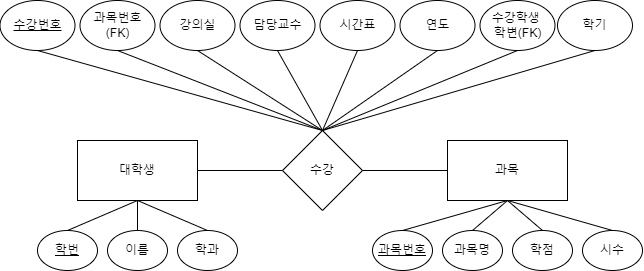

The diagram above was exported from draw.io. Its source (the exported page's mxGraphModel, read from the mxfile embedded in the PNG):
<mxGraphModel dx="1395" dy="1711" grid="1" gridSize="10" guides="1" tooltips="1" connect="1" arrows="1" fold="1" page="1" pageScale="1" pageWidth="850" pageHeight="1100" math="0" shadow="0" extFonts="Permanent Marker^https://fonts.googleapis.com/css?family=Permanent+Marker">
  <root>
    <mxCell id="0" />
    <mxCell id="1" parent="0" />
    <mxCell id="3b3niotfAP3bZ48nfPZB-1" value="대학생" style="rounded=0;whiteSpace=wrap;html=1;" vertex="1" parent="1">
      <mxGeometry x="140" y="80" width="120" height="60" as="geometry" />
    </mxCell>
    <mxCell id="3b3niotfAP3bZ48nfPZB-2" value="과목" style="rounded=0;whiteSpace=wrap;html=1;" vertex="1" parent="1">
      <mxGeometry x="510" y="80" width="120" height="60" as="geometry" />
    </mxCell>
    <mxCell id="3b3niotfAP3bZ48nfPZB-3" value="수강" style="rhombus;whiteSpace=wrap;html=1;" vertex="1" parent="1">
      <mxGeometry x="345" y="70" width="80" height="80" as="geometry" />
    </mxCell>
    <mxCell id="3b3niotfAP3bZ48nfPZB-4" value="" style="endArrow=none;html=1;rounded=0;entryX=0;entryY=0.5;entryDx=0;entryDy=0;exitX=1;exitY=0.5;exitDx=0;exitDy=0;" edge="1" parent="1" source="3b3niotfAP3bZ48nfPZB-3" target="3b3niotfAP3bZ48nfPZB-2">
      <mxGeometry width="50" height="50" relative="1" as="geometry">
        <mxPoint x="400" y="170" as="sourcePoint" />
        <mxPoint x="450" y="120" as="targetPoint" />
      </mxGeometry>
    </mxCell>
    <mxCell id="3b3niotfAP3bZ48nfPZB-5" value="" style="endArrow=none;html=1;rounded=0;entryX=0;entryY=0.5;entryDx=0;entryDy=0;exitX=1;exitY=0.5;exitDx=0;exitDy=0;" edge="1" parent="1" source="3b3niotfAP3bZ48nfPZB-1" target="3b3niotfAP3bZ48nfPZB-3">
      <mxGeometry width="50" height="50" relative="1" as="geometry">
        <mxPoint x="400" y="170" as="sourcePoint" />
        <mxPoint x="450" y="120" as="targetPoint" />
      </mxGeometry>
    </mxCell>
    <mxCell id="3b3niotfAP3bZ48nfPZB-6" value="&lt;u&gt;학번&lt;/u&gt;" style="ellipse;whiteSpace=wrap;html=1;" vertex="1" parent="1">
      <mxGeometry x="100" y="170" width="60" height="40" as="geometry" />
    </mxCell>
    <mxCell id="3b3niotfAP3bZ48nfPZB-7" value="이름" style="ellipse;whiteSpace=wrap;html=1;" vertex="1" parent="1">
      <mxGeometry x="170" y="170" width="60" height="40" as="geometry" />
    </mxCell>
    <mxCell id="3b3niotfAP3bZ48nfPZB-8" value="학과" style="ellipse;whiteSpace=wrap;html=1;" vertex="1" parent="1">
      <mxGeometry x="240" y="170" width="60" height="40" as="geometry" />
    </mxCell>
    <mxCell id="3b3niotfAP3bZ48nfPZB-9" value="" style="endArrow=none;html=1;rounded=0;entryX=0.5;entryY=1;entryDx=0;entryDy=0;exitX=0.5;exitY=0;exitDx=0;exitDy=0;" edge="1" parent="1" source="3b3niotfAP3bZ48nfPZB-7" target="3b3niotfAP3bZ48nfPZB-1">
      <mxGeometry width="50" height="50" relative="1" as="geometry">
        <mxPoint x="350" y="200" as="sourcePoint" />
        <mxPoint x="400" y="150" as="targetPoint" />
      </mxGeometry>
    </mxCell>
    <mxCell id="3b3niotfAP3bZ48nfPZB-10" value="" style="endArrow=none;html=1;rounded=0;entryX=0.5;entryY=1;entryDx=0;entryDy=0;exitX=0.5;exitY=0;exitDx=0;exitDy=0;" edge="1" parent="1" source="3b3niotfAP3bZ48nfPZB-8" target="3b3niotfAP3bZ48nfPZB-1">
      <mxGeometry width="50" height="50" relative="1" as="geometry">
        <mxPoint x="350" y="200" as="sourcePoint" />
        <mxPoint x="400" y="150" as="targetPoint" />
      </mxGeometry>
    </mxCell>
    <mxCell id="3b3niotfAP3bZ48nfPZB-11" value="" style="endArrow=none;html=1;rounded=0;entryX=0.5;entryY=1;entryDx=0;entryDy=0;exitX=0.5;exitY=0;exitDx=0;exitDy=0;" edge="1" parent="1" source="3b3niotfAP3bZ48nfPZB-6" target="3b3niotfAP3bZ48nfPZB-1">
      <mxGeometry width="50" height="50" relative="1" as="geometry">
        <mxPoint x="350" y="200" as="sourcePoint" />
        <mxPoint x="400" y="150" as="targetPoint" />
      </mxGeometry>
    </mxCell>
    <mxCell id="3b3niotfAP3bZ48nfPZB-12" value="&lt;u&gt;과목번호&lt;/u&gt;" style="ellipse;whiteSpace=wrap;html=1;" vertex="1" parent="1">
      <mxGeometry x="435" y="170" width="60" height="40" as="geometry" />
    </mxCell>
    <mxCell id="3b3niotfAP3bZ48nfPZB-13" value="과목명" style="ellipse;whiteSpace=wrap;html=1;" vertex="1" parent="1">
      <mxGeometry x="505" y="170" width="60" height="40" as="geometry" />
    </mxCell>
    <mxCell id="3b3niotfAP3bZ48nfPZB-14" value="학점" style="ellipse;whiteSpace=wrap;html=1;" vertex="1" parent="1">
      <mxGeometry x="575" y="170" width="60" height="40" as="geometry" />
    </mxCell>
    <mxCell id="3b3niotfAP3bZ48nfPZB-15" value="시수" style="ellipse;whiteSpace=wrap;html=1;" vertex="1" parent="1">
      <mxGeometry x="645" y="170" width="60" height="40" as="geometry" />
    </mxCell>
    <mxCell id="3b3niotfAP3bZ48nfPZB-16" value="" style="endArrow=none;html=1;rounded=0;entryX=0.5;entryY=1;entryDx=0;entryDy=0;exitX=0.5;exitY=0;exitDx=0;exitDy=0;" edge="1" parent="1" source="3b3niotfAP3bZ48nfPZB-12" target="3b3niotfAP3bZ48nfPZB-2">
      <mxGeometry width="50" height="50" relative="1" as="geometry">
        <mxPoint x="540" y="200" as="sourcePoint" />
        <mxPoint x="590" y="150" as="targetPoint" />
      </mxGeometry>
    </mxCell>
    <mxCell id="3b3niotfAP3bZ48nfPZB-17" value="" style="endArrow=none;html=1;rounded=0;exitX=0.5;exitY=0;exitDx=0;exitDy=0;" edge="1" parent="1" source="3b3niotfAP3bZ48nfPZB-13">
      <mxGeometry width="50" height="50" relative="1" as="geometry">
        <mxPoint x="540" y="200" as="sourcePoint" />
        <mxPoint x="570" y="140" as="targetPoint" />
      </mxGeometry>
    </mxCell>
    <mxCell id="3b3niotfAP3bZ48nfPZB-18" value="" style="endArrow=none;html=1;rounded=0;entryX=0.5;entryY=1;entryDx=0;entryDy=0;exitX=0.5;exitY=0;exitDx=0;exitDy=0;" edge="1" parent="1" source="3b3niotfAP3bZ48nfPZB-14" target="3b3niotfAP3bZ48nfPZB-2">
      <mxGeometry width="50" height="50" relative="1" as="geometry">
        <mxPoint x="540" y="200" as="sourcePoint" />
        <mxPoint x="590" y="150" as="targetPoint" />
      </mxGeometry>
    </mxCell>
    <mxCell id="3b3niotfAP3bZ48nfPZB-19" value="" style="endArrow=none;html=1;rounded=0;entryX=0.5;entryY=1;entryDx=0;entryDy=0;exitX=0.5;exitY=0;exitDx=0;exitDy=0;" edge="1" parent="1" source="3b3niotfAP3bZ48nfPZB-15" target="3b3niotfAP3bZ48nfPZB-2">
      <mxGeometry width="50" height="50" relative="1" as="geometry">
        <mxPoint x="540" y="200" as="sourcePoint" />
        <mxPoint x="590" y="150" as="targetPoint" />
      </mxGeometry>
    </mxCell>
    <mxCell id="3b3niotfAP3bZ48nfPZB-20" value="&lt;u&gt;수강번호&lt;/u&gt;" style="ellipse;whiteSpace=wrap;html=1;" vertex="1" parent="1">
      <mxGeometry x="62.5" y="-60" width="75" height="50" as="geometry" />
    </mxCell>
    <mxCell id="3b3niotfAP3bZ48nfPZB-21" value="과목번호&lt;br&gt;(FK)" style="ellipse;whiteSpace=wrap;html=1;" vertex="1" parent="1">
      <mxGeometry x="142.5" y="-60" width="75" height="50" as="geometry" />
    </mxCell>
    <mxCell id="3b3niotfAP3bZ48nfPZB-22" value="강의실" style="ellipse;whiteSpace=wrap;html=1;" vertex="1" parent="1">
      <mxGeometry x="222.5" y="-60" width="75" height="50" as="geometry" />
    </mxCell>
    <mxCell id="3b3niotfAP3bZ48nfPZB-23" value="담당교수" style="ellipse;whiteSpace=wrap;html=1;" vertex="1" parent="1">
      <mxGeometry x="302.5" y="-60" width="75" height="50" as="geometry" />
    </mxCell>
    <mxCell id="3b3niotfAP3bZ48nfPZB-24" value="시간표" style="ellipse;whiteSpace=wrap;html=1;" vertex="1" parent="1">
      <mxGeometry x="382.5" y="-60" width="75" height="50" as="geometry" />
    </mxCell>
    <mxCell id="3b3niotfAP3bZ48nfPZB-25" value="연도" style="ellipse;whiteSpace=wrap;html=1;" vertex="1" parent="1">
      <mxGeometry x="462.5" y="-60" width="75" height="50" as="geometry" />
    </mxCell>
    <mxCell id="3b3niotfAP3bZ48nfPZB-26" value="학기" style="ellipse;whiteSpace=wrap;html=1;" vertex="1" parent="1">
      <mxGeometry x="620" y="-60" width="75" height="50" as="geometry" />
    </mxCell>
    <mxCell id="3b3niotfAP3bZ48nfPZB-27" value="" style="endArrow=none;html=1;rounded=0;exitX=0.5;exitY=0;exitDx=0;exitDy=0;entryX=0.5;entryY=1;entryDx=0;entryDy=0;" edge="1" parent="1" source="3b3niotfAP3bZ48nfPZB-3" target="3b3niotfAP3bZ48nfPZB-26">
      <mxGeometry width="50" height="50" relative="1" as="geometry">
        <mxPoint x="390" y="120" as="sourcePoint" />
        <mxPoint x="440" y="70" as="targetPoint" />
      </mxGeometry>
    </mxCell>
    <mxCell id="3b3niotfAP3bZ48nfPZB-28" value="" style="endArrow=none;html=1;rounded=0;entryX=0.5;entryY=1;entryDx=0;entryDy=0;exitX=0.5;exitY=0;exitDx=0;exitDy=0;" edge="1" parent="1" source="3b3niotfAP3bZ48nfPZB-3" target="3b3niotfAP3bZ48nfPZB-20">
      <mxGeometry width="50" height="50" relative="1" as="geometry">
        <mxPoint x="390" y="120" as="sourcePoint" />
        <mxPoint x="440" y="70" as="targetPoint" />
      </mxGeometry>
    </mxCell>
    <mxCell id="3b3niotfAP3bZ48nfPZB-29" value="" style="endArrow=none;html=1;rounded=0;entryX=0.5;entryY=1;entryDx=0;entryDy=0;exitX=0.5;exitY=0;exitDx=0;exitDy=0;" edge="1" parent="1" source="3b3niotfAP3bZ48nfPZB-3" target="3b3niotfAP3bZ48nfPZB-25">
      <mxGeometry width="50" height="50" relative="1" as="geometry">
        <mxPoint x="390" y="120" as="sourcePoint" />
        <mxPoint x="440" y="70" as="targetPoint" />
      </mxGeometry>
    </mxCell>
    <mxCell id="3b3niotfAP3bZ48nfPZB-30" value="" style="endArrow=none;html=1;rounded=0;entryX=0.5;entryY=1;entryDx=0;entryDy=0;exitX=0.5;exitY=0;exitDx=0;exitDy=0;" edge="1" parent="1" source="3b3niotfAP3bZ48nfPZB-3" target="3b3niotfAP3bZ48nfPZB-21">
      <mxGeometry width="50" height="50" relative="1" as="geometry">
        <mxPoint x="390" y="120" as="sourcePoint" />
        <mxPoint x="440" y="70" as="targetPoint" />
      </mxGeometry>
    </mxCell>
    <mxCell id="3b3niotfAP3bZ48nfPZB-31" value="수강학생&amp;nbsp;&lt;br&gt;학변(FK)" style="ellipse;whiteSpace=wrap;html=1;" vertex="1" parent="1">
      <mxGeometry x="542.5" y="-60" width="75" height="50" as="geometry" />
    </mxCell>
    <mxCell id="3b3niotfAP3bZ48nfPZB-32" value="" style="endArrow=none;html=1;rounded=0;entryX=0.5;entryY=1;entryDx=0;entryDy=0;exitX=0.5;exitY=0;exitDx=0;exitDy=0;" edge="1" parent="1" source="3b3niotfAP3bZ48nfPZB-3" target="3b3niotfAP3bZ48nfPZB-31">
      <mxGeometry width="50" height="50" relative="1" as="geometry">
        <mxPoint x="400" y="90" as="sourcePoint" />
        <mxPoint x="450" y="40" as="targetPoint" />
      </mxGeometry>
    </mxCell>
    <mxCell id="3b3niotfAP3bZ48nfPZB-33" value="" style="endArrow=none;html=1;rounded=0;entryX=0.5;entryY=1;entryDx=0;entryDy=0;exitX=0.5;exitY=0;exitDx=0;exitDy=0;" edge="1" parent="1" source="3b3niotfAP3bZ48nfPZB-3" target="3b3niotfAP3bZ48nfPZB-24">
      <mxGeometry width="50" height="50" relative="1" as="geometry">
        <mxPoint x="400" y="90" as="sourcePoint" />
        <mxPoint x="450" y="40" as="targetPoint" />
      </mxGeometry>
    </mxCell>
    <mxCell id="3b3niotfAP3bZ48nfPZB-34" value="" style="endArrow=none;html=1;rounded=0;entryX=0.5;entryY=1;entryDx=0;entryDy=0;exitX=0.5;exitY=0;exitDx=0;exitDy=0;" edge="1" parent="1" source="3b3niotfAP3bZ48nfPZB-3" target="3b3niotfAP3bZ48nfPZB-23">
      <mxGeometry width="50" height="50" relative="1" as="geometry">
        <mxPoint x="400" y="90" as="sourcePoint" />
        <mxPoint x="450" y="40" as="targetPoint" />
      </mxGeometry>
    </mxCell>
    <mxCell id="3b3niotfAP3bZ48nfPZB-35" value="" style="endArrow=none;html=1;rounded=0;entryX=0.5;entryY=1;entryDx=0;entryDy=0;exitX=0.5;exitY=0;exitDx=0;exitDy=0;" edge="1" parent="1" source="3b3niotfAP3bZ48nfPZB-3" target="3b3niotfAP3bZ48nfPZB-22">
      <mxGeometry width="50" height="50" relative="1" as="geometry">
        <mxPoint x="400" y="90" as="sourcePoint" />
        <mxPoint x="450" y="40" as="targetPoint" />
      </mxGeometry>
    </mxCell>
  </root>
</mxGraphModel>